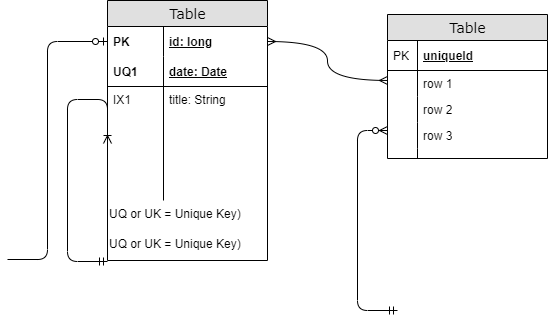

The diagram above was exported from draw.io. Its source (the exported page's mxGraphModel, read from the mxfile embedded in the PNG):
<mxGraphModel dx="1422" dy="713" grid="1" gridSize="10" guides="1" tooltips="1" connect="1" arrows="1" fold="1" page="1" pageScale="1" pageWidth="1100" pageHeight="850" background="#ffffff" math="0" shadow="0">
  <root>
    <mxCell id="0" />
    <mxCell id="1" parent="0" />
    <mxCell id="2e49270ec7c68f3f-1" value="Table" style="swimlane;html=1;fontStyle=0;childLayout=stackLayout;horizontal=1;startSize=26;fillColor=#e0e0e0;horizontalStack=0;resizeParent=1;resizeLast=0;collapsible=1;marginBottom=0;swimlaneFillColor=#ffffff;align=center;rounded=0;shadow=0;comic=0;labelBackgroundColor=none;strokeWidth=1;fontFamily=Verdana;fontSize=14" parent="1" vertex="1">
      <mxGeometry x="290" y="140" width="160" height="260" as="geometry" />
    </mxCell>
    <mxCell id="2e49270ec7c68f3f-2" value="id: long" style="shape=partialRectangle;top=0;left=0;right=0;bottom=0;html=1;align=left;verticalAlign=middle;fillColor=none;spacingLeft=60;spacingRight=4;whiteSpace=wrap;overflow=hidden;rotatable=0;points=[[0,0.5],[1,0.5]];portConstraint=eastwest;dropTarget=0;fontStyle=5;" parent="2e49270ec7c68f3f-1" vertex="1">
      <mxGeometry y="26" width="160" height="30" as="geometry" />
    </mxCell>
    <mxCell id="2e49270ec7c68f3f-3" value="PK" style="shape=partialRectangle;fontStyle=1;top=0;left=0;bottom=0;html=1;fillColor=none;align=left;verticalAlign=middle;spacingLeft=4;spacingRight=4;whiteSpace=wrap;overflow=hidden;rotatable=0;points=[];portConstraint=eastwest;part=1;" parent="2e49270ec7c68f3f-2" vertex="1" connectable="0">
      <mxGeometry width="56" height="30" as="geometry" />
    </mxCell>
    <mxCell id="2e49270ec7c68f3f-4" value="date: Date" style="shape=partialRectangle;top=0;left=0;right=0;bottom=1;html=1;align=left;verticalAlign=middle;fillColor=none;spacingLeft=60;spacingRight=4;whiteSpace=wrap;overflow=hidden;rotatable=0;points=[[0,0.5],[1,0.5]];portConstraint=eastwest;dropTarget=0;fontStyle=5;" parent="2e49270ec7c68f3f-1" vertex="1">
      <mxGeometry y="56" width="160" height="30" as="geometry" />
    </mxCell>
    <mxCell id="2e49270ec7c68f3f-5" value="UQ1" style="shape=partialRectangle;fontStyle=1;top=0;left=0;bottom=0;html=1;fillColor=none;align=left;verticalAlign=middle;spacingLeft=4;spacingRight=4;whiteSpace=wrap;overflow=hidden;rotatable=0;points=[];portConstraint=eastwest;part=1;" parent="2e49270ec7c68f3f-4" vertex="1" connectable="0">
      <mxGeometry width="56" height="30" as="geometry" />
    </mxCell>
    <mxCell id="2e49270ec7c68f3f-6" value="title: String&lt;br&gt;&lt;br&gt;" style="shape=partialRectangle;top=0;left=0;right=0;bottom=0;html=1;align=left;verticalAlign=top;fillColor=none;spacingLeft=60;spacingRight=4;whiteSpace=wrap;overflow=hidden;rotatable=0;points=[[0,0.5],[1,0.5]];portConstraint=eastwest;dropTarget=0;" parent="2e49270ec7c68f3f-1" vertex="1">
      <mxGeometry y="86" width="160" height="114" as="geometry" />
    </mxCell>
    <mxCell id="2e49270ec7c68f3f-7" value="IX1" style="shape=partialRectangle;top=0;left=0;bottom=0;html=1;fillColor=none;align=left;verticalAlign=top;spacingLeft=4;spacingRight=4;whiteSpace=wrap;overflow=hidden;rotatable=0;points=[];portConstraint=eastwest;part=1;" parent="2e49270ec7c68f3f-6" vertex="1" connectable="0">
      <mxGeometry width="56" height="114.00000000000001" as="geometry" />
    </mxCell>
    <mxCell id="pBWwikAMYcgis1ACO-f1-3" value="UQ or UK = Unique Key)" style="text;html=1;" vertex="1" parent="2e49270ec7c68f3f-1">
      <mxGeometry y="200" width="160" height="30" as="geometry" />
    </mxCell>
    <mxCell id="pBWwikAMYcgis1ACO-f1-4" value="UQ or UK = Unique Key)" style="text;html=1;" vertex="1" parent="2e49270ec7c68f3f-1">
      <mxGeometry y="230" width="160" height="30" as="geometry" />
    </mxCell>
    <mxCell id="2e49270ec7c68f3f-8" value="Table" style="swimlane;html=1;fontStyle=0;childLayout=stackLayout;horizontal=1;startSize=26;fillColor=#e0e0e0;horizontalStack=0;resizeParent=1;resizeLast=0;collapsible=1;marginBottom=0;swimlaneFillColor=#ffffff;align=center;rounded=0;shadow=0;comic=0;labelBackgroundColor=none;strokeWidth=1;fontFamily=Verdana;fontSize=14;swimlaneLine=1;" parent="1" vertex="1">
      <mxGeometry x="570" y="154" width="160" height="144" as="geometry" />
    </mxCell>
    <mxCell id="2e49270ec7c68f3f-9" value="uniqueId" style="shape=partialRectangle;top=0;left=0;right=0;bottom=1;html=1;align=left;verticalAlign=middle;fillColor=none;spacingLeft=34;spacingRight=4;whiteSpace=wrap;overflow=hidden;rotatable=0;points=[[0,0.5],[1,0.5]];portConstraint=eastwest;dropTarget=0;fontStyle=5;" parent="2e49270ec7c68f3f-8" vertex="1">
      <mxGeometry y="26" width="160" height="30" as="geometry" />
    </mxCell>
    <mxCell id="2e49270ec7c68f3f-10" value="PK" style="shape=partialRectangle;top=0;left=0;bottom=0;html=1;fillColor=none;align=left;verticalAlign=middle;spacingLeft=4;spacingRight=4;whiteSpace=wrap;overflow=hidden;rotatable=0;points=[];portConstraint=eastwest;part=1;" parent="2e49270ec7c68f3f-9" vertex="1" connectable="0">
      <mxGeometry width="30" height="30" as="geometry" />
    </mxCell>
    <mxCell id="2e49270ec7c68f3f-11" value="row 1" style="shape=partialRectangle;top=0;left=0;right=0;bottom=0;html=1;align=left;verticalAlign=top;fillColor=none;spacingLeft=34;spacingRight=4;whiteSpace=wrap;overflow=hidden;rotatable=0;points=[[0,0.5],[1,0.5]];portConstraint=eastwest;dropTarget=0;" parent="2e49270ec7c68f3f-8" vertex="1">
      <mxGeometry y="56" width="160" height="26" as="geometry" />
    </mxCell>
    <mxCell id="2e49270ec7c68f3f-12" value="" style="shape=partialRectangle;top=0;left=0;bottom=0;html=1;fillColor=none;align=left;verticalAlign=top;spacingLeft=4;spacingRight=4;whiteSpace=wrap;overflow=hidden;rotatable=0;points=[];portConstraint=eastwest;part=1;" parent="2e49270ec7c68f3f-11" vertex="1" connectable="0">
      <mxGeometry width="30" height="26" as="geometry" />
    </mxCell>
    <mxCell id="2e49270ec7c68f3f-13" value="row 2" style="shape=partialRectangle;top=0;left=0;right=0;bottom=0;html=1;align=left;verticalAlign=top;fillColor=none;spacingLeft=34;spacingRight=4;whiteSpace=wrap;overflow=hidden;rotatable=0;points=[[0,0.5],[1,0.5]];portConstraint=eastwest;dropTarget=0;" parent="2e49270ec7c68f3f-8" vertex="1">
      <mxGeometry y="82" width="160" height="26" as="geometry" />
    </mxCell>
    <mxCell id="2e49270ec7c68f3f-14" value="" style="shape=partialRectangle;top=0;left=0;bottom=0;html=1;fillColor=none;align=left;verticalAlign=top;spacingLeft=4;spacingRight=4;whiteSpace=wrap;overflow=hidden;rotatable=0;points=[];portConstraint=eastwest;part=1;" parent="2e49270ec7c68f3f-13" vertex="1" connectable="0">
      <mxGeometry width="30" height="26" as="geometry" />
    </mxCell>
    <mxCell id="2e49270ec7c68f3f-15" value="row 3" style="shape=partialRectangle;top=0;left=0;right=0;bottom=0;html=1;align=left;verticalAlign=top;fillColor=none;spacingLeft=34;spacingRight=4;whiteSpace=wrap;overflow=hidden;rotatable=0;points=[[0,0.5],[1,0.5]];portConstraint=eastwest;dropTarget=0;" parent="2e49270ec7c68f3f-8" vertex="1">
      <mxGeometry y="108" width="160" height="26" as="geometry" />
    </mxCell>
    <mxCell id="2e49270ec7c68f3f-16" value="" style="shape=partialRectangle;top=0;left=0;bottom=0;html=1;fillColor=none;align=left;verticalAlign=top;spacingLeft=4;spacingRight=4;whiteSpace=wrap;overflow=hidden;rotatable=0;points=[];portConstraint=eastwest;part=1;" parent="2e49270ec7c68f3f-15" vertex="1" connectable="0">
      <mxGeometry width="30" height="26" as="geometry" />
    </mxCell>
    <mxCell id="2e49270ec7c68f3f-17" value="" style="shape=partialRectangle;top=0;left=0;right=0;bottom=0;html=1;align=left;verticalAlign=top;fillColor=none;spacingLeft=34;spacingRight=4;whiteSpace=wrap;overflow=hidden;rotatable=0;points=[[0,0.5],[1,0.5]];portConstraint=eastwest;dropTarget=0;" parent="2e49270ec7c68f3f-8" vertex="1">
      <mxGeometry y="134" width="160" height="10" as="geometry" />
    </mxCell>
    <mxCell id="2e49270ec7c68f3f-18" value="" style="shape=partialRectangle;top=0;left=0;bottom=0;html=1;fillColor=none;align=left;verticalAlign=top;spacingLeft=4;spacingRight=4;whiteSpace=wrap;overflow=hidden;rotatable=0;points=[];portConstraint=eastwest;part=1;" parent="2e49270ec7c68f3f-17" vertex="1" connectable="0">
      <mxGeometry width="30" height="10" as="geometry" />
    </mxCell>
    <mxCell id="2e49270ec7c68f3f-55" value="" style="edgeStyle=orthogonalEdgeStyle;html=1;endArrow=ERoneToMany;startArrow=ERmandOne;labelBackgroundColor=none;fontFamily=Verdana;fontSize=14;entryX=0;entryY=0.5;exitX=0;exitY=0.5;" parent="1" target="2e49270ec7c68f3f-6" edge="1">
      <mxGeometry width="100" height="100" relative="1" as="geometry">
        <mxPoint x="290" y="401" as="sourcePoint" />
        <mxPoint x="200" y="330" as="targetPoint" />
        <Array as="points">
          <mxPoint x="250" y="401" />
          <mxPoint x="250" y="239" />
        </Array>
      </mxGeometry>
    </mxCell>
    <mxCell id="2e49270ec7c68f3f-57" value="" style="edgeStyle=orthogonalEdgeStyle;html=1;endArrow=ERmany;startArrow=ERmany;labelBackgroundColor=none;fontFamily=Verdana;fontSize=14;entryX=1;entryY=0.5;exitX=0;exitY=0.383;exitPerimeter=0;curved=1;" parent="1" source="2e49270ec7c68f3f-11" target="2e49270ec7c68f3f-2" edge="1">
      <mxGeometry width="100" height="100" relative="1" as="geometry">
        <mxPoint x="560" y="220" as="sourcePoint" />
        <mxPoint x="580" y="310" as="targetPoint" />
        <Array as="points">
          <mxPoint x="510" y="220" />
          <mxPoint x="510" y="181" />
        </Array>
      </mxGeometry>
    </mxCell>
    <mxCell id="2e49270ec7c68f3f-58" value="" style="edgeStyle=orthogonalEdgeStyle;html=1;endArrow=ERzeroToMany;startArrow=ERmandOne;labelBackgroundColor=none;fontFamily=Verdana;fontSize=14;entryX=0;entryY=0.308;entryPerimeter=0;exitX=0;exitY=0.5;" parent="1" target="2e49270ec7c68f3f-15" edge="1">
      <mxGeometry width="100" height="100" relative="1" as="geometry">
        <mxPoint x="580" y="450" as="sourcePoint" />
        <mxPoint x="570" y="320" as="targetPoint" />
        <Array as="points">
          <mxPoint x="540" y="450" />
          <mxPoint x="540" y="270" />
        </Array>
      </mxGeometry>
    </mxCell>
    <mxCell id="2e49270ec7c68f3f-91" value="" style="edgeStyle=orthogonalEdgeStyle;html=1;endArrow=ERzeroToOne;endFill=1;labelBackgroundColor=none;fontFamily=Verdana;fontSize=14;entryX=0;entryY=0.5;exitX=1;exitY=0.5;" parent="1" target="2e49270ec7c68f3f-2" edge="1">
      <mxGeometry width="100" height="100" relative="1" as="geometry">
        <mxPoint x="190" y="399" as="sourcePoint" />
        <mxPoint x="170" y="200" as="targetPoint" />
        <Array as="points">
          <mxPoint x="230" y="399" />
          <mxPoint x="230" y="181" />
        </Array>
      </mxGeometry>
    </mxCell>
  </root>
</mxGraphModel>